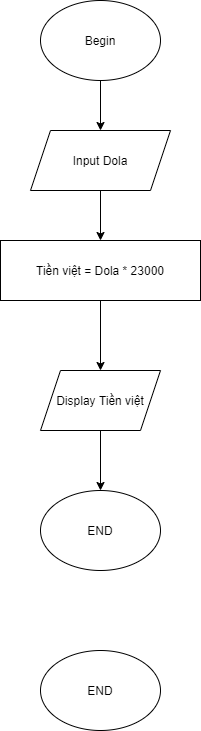

The diagram above was exported from draw.io. Its source (the exported page's mxGraphModel, read from the mxfile embedded in the PNG):
<mxGraphModel dx="1378" dy="724" grid="1" gridSize="10" guides="1" tooltips="1" connect="1" arrows="1" fold="1" page="1" pageScale="1" pageWidth="827" pageHeight="1169" math="0" shadow="0">
  <root>
    <mxCell id="0" />
    <mxCell id="1" parent="0" />
    <mxCell id="N18r-sZpebBIEVvGCBka-31" value="" style="edgeStyle=orthogonalEdgeStyle;rounded=0;orthogonalLoop=1;jettySize=auto;html=1;" edge="1" parent="1" source="N18r-sZpebBIEVvGCBka-3" target="N18r-sZpebBIEVvGCBka-27">
      <mxGeometry relative="1" as="geometry" />
    </mxCell>
    <mxCell id="N18r-sZpebBIEVvGCBka-3" value="Begin" style="ellipse;whiteSpace=wrap;html=1;" vertex="1" parent="1">
      <mxGeometry x="370" y="80" width="120" height="80" as="geometry" />
    </mxCell>
    <mxCell id="N18r-sZpebBIEVvGCBka-17" value="END" style="ellipse;whiteSpace=wrap;html=1;" vertex="1" parent="1">
      <mxGeometry x="370" y="730" width="120" height="80" as="geometry" />
    </mxCell>
    <mxCell id="N18r-sZpebBIEVvGCBka-32" value="" style="edgeStyle=orthogonalEdgeStyle;rounded=0;orthogonalLoop=1;jettySize=auto;html=1;" edge="1" parent="1" source="N18r-sZpebBIEVvGCBka-27" target="N18r-sZpebBIEVvGCBka-28">
      <mxGeometry relative="1" as="geometry" />
    </mxCell>
    <mxCell id="N18r-sZpebBIEVvGCBka-27" value="Input Dola" style="shape=parallelogram;perimeter=parallelogramPerimeter;whiteSpace=wrap;html=1;fixedSize=1;" vertex="1" parent="1">
      <mxGeometry x="360" y="210" width="140" height="60" as="geometry" />
    </mxCell>
    <mxCell id="N18r-sZpebBIEVvGCBka-33" value="" style="edgeStyle=orthogonalEdgeStyle;rounded=0;orthogonalLoop=1;jettySize=auto;html=1;" edge="1" parent="1" source="N18r-sZpebBIEVvGCBka-28" target="N18r-sZpebBIEVvGCBka-29">
      <mxGeometry relative="1" as="geometry" />
    </mxCell>
    <mxCell id="N18r-sZpebBIEVvGCBka-28" value="Tiền việt = Dola * 23000" style="rounded=0;whiteSpace=wrap;html=1;" vertex="1" parent="1">
      <mxGeometry x="330" y="320" width="200" height="60" as="geometry" />
    </mxCell>
    <mxCell id="N18r-sZpebBIEVvGCBka-34" value="" style="edgeStyle=orthogonalEdgeStyle;rounded=0;orthogonalLoop=1;jettySize=auto;html=1;" edge="1" parent="1" source="N18r-sZpebBIEVvGCBka-29" target="N18r-sZpebBIEVvGCBka-30">
      <mxGeometry relative="1" as="geometry" />
    </mxCell>
    <mxCell id="N18r-sZpebBIEVvGCBka-29" value="Display Tiền việt" style="shape=parallelogram;perimeter=parallelogramPerimeter;whiteSpace=wrap;html=1;fixedSize=1;" vertex="1" parent="1">
      <mxGeometry x="370" y="450" width="120" height="60" as="geometry" />
    </mxCell>
    <mxCell id="N18r-sZpebBIEVvGCBka-30" value="END" style="ellipse;whiteSpace=wrap;html=1;" vertex="1" parent="1">
      <mxGeometry x="370" y="570" width="120" height="80" as="geometry" />
    </mxCell>
  </root>
</mxGraphModel>